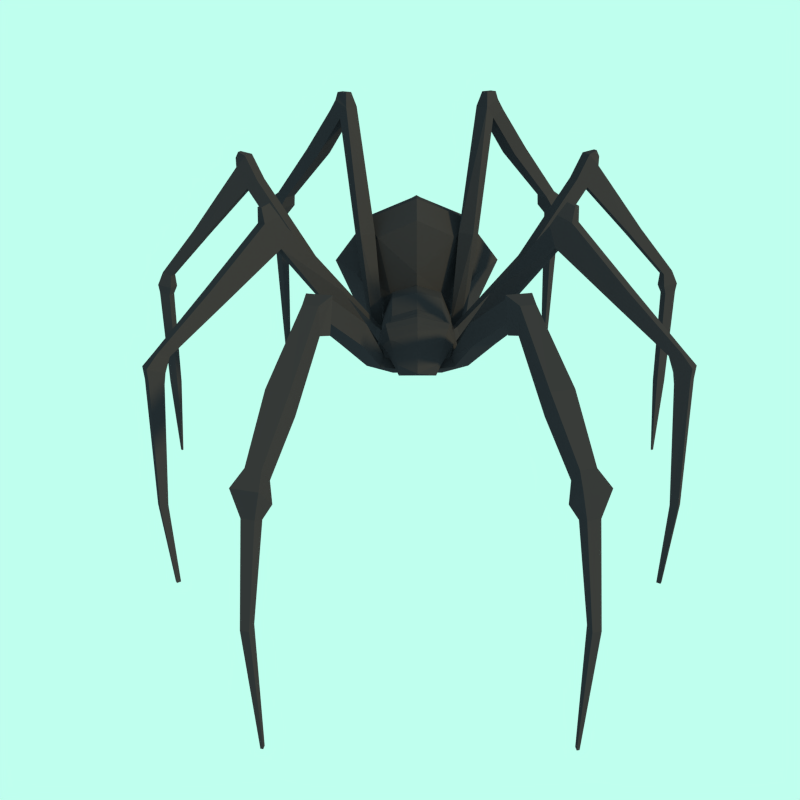 # Source: Spider.blend  (saved by Blender 2.77.0; exported with 4.5.12 LTS)
import bpy
from mathutils import Matrix  # noqa: F401  (used for matrix-valued properties, if any)

bpy.ops.wm.read_factory_settings(use_empty=True)
scene = bpy.context.scene
scene.name = 'Scene'

# ---- collections
col_collection_1 = bpy.data.collections.new('Collection 1'); scene.collection.children.link(col_collection_1)
col_collection_1.hide_render = True
col_collection_1.hide_viewport = True
col_collection_2 = bpy.data.collections.new('Collection 2'); scene.collection.children.link(col_collection_2)

# ---- materials (node trees are filled in below, after node groups)
mat_material = bpy.data.materials.new('Material')
mat_material.alpha_threshold = 0.0
mat_material.roughness = 0.5
mat_skin_1 = bpy.data.materials.new('Skin 1')
mat_skin_1.alpha_threshold = 0.0
mat_skin_1.diffuse_color = (0.0331, 0.02624, 0.0356, 1.0)
mat_skin_1.specular_color = (0.0331, 0.02624, 0.0356)
mat_skin_1.roughness = 0.5

# ---- material node trees
mat_material.use_nodes = True; mat_material.node_tree.nodes.clear()
_N = mat_material.node_tree.nodes; _L = mat_material.node_tree.links
n0 = _N.new('ShaderNodeOutputMaterial'); n0.name = 'Material Output'; n0.location = (300, 300)
n1 = _N.new('ShaderNodeBsdfDiffuse'); n1.name = 'Diffuse BSDF'; n1.location = (10, 300)
_L.new(n1.outputs[0], n0.inputs[0])
n0.is_active_output = True
mat_skin_1.use_nodes = True; mat_skin_1.node_tree.nodes.clear()
_N = mat_skin_1.node_tree.nodes; _L = mat_skin_1.node_tree.links
n0 = _N.new('ShaderNodeOutputMaterial'); n0.name = 'Material Output'; n0.location = (300, 300)
n1 = _N.new('ShaderNodeBsdfDiffuse'); n1.name = 'Diffuse BSDF'; n1.location = (10, 300)
n1.inputs[0].default_value = (0.03319, 0.02663, 0.03522, 1.0)
_L.new(n1.outputs[0], n0.inputs[0])
n0.is_active_output = True

# ---- world
world_world = bpy.data.worlds.new('World'); scene.world = world_world
world_world.use_nodes = True; world_world.node_tree.nodes.clear()
_N = world_world.node_tree.nodes; _L = world_world.node_tree.links
n0 = _N.new('ShaderNodeOutputWorld'); n0.name = 'World Output'; n0.location = (300, 300)
n1 = _N.new('ShaderNodeBackground'); n1.name = 'Background'; n1.location = (10, 300)
n1.inputs[0].default_value = (0.5239, 1.0, 0.8596, 1.0)
_L.new(n1.outputs[0], n0.inputs[0])
n0.is_active_output = True
world_world.color = (0.05088, 0.05088, 0.05088)
world_world.use_sun_shadow = False
world_world.sun_shadow_jitter_overblur = 0.0
world_world.cycles.sampling_method = 'NONE'
world_world.cycles.sample_map_resolution = 256

# ---- cameras
cam_camera = bpy.data.cameras.new('Camera')
cam_camera.clip_end = 100.0
cam_camera.lens = 35.0
cam_camera.sensor_width = 32.0
cam_camera.sensor_height = 18.0
cam_camera.ortho_scale = 7.314
cam_camera.dof.focus_distance = 0.0

# ---- lights
light_lamp = bpy.data.lights.new('Lamp', 'SUN')
light_lamp.color = (1.0, 0.9887, 0.4325)
light_lamp.transmission_factor = 0.0
light_lamp.cutoff_distance = 30.0
light_lamp.angle = 0.09992
light_lamp.energy = 3.0
light_lamp.shadow_buffer_clip_start = 1.001
light_lamp.shadow_soft_size = 0.05
light_lamp.shadow_cascade_max_distance = 1000.0
light_lamp.cycles.max_bounces = 4
light_lamp.cycles.use_multiple_importance_sampling = False

# ---- meshes
me_plane_001 = bpy.data.meshes.new('Plane.001')
me_plane_001.from_pydata([(-1.0, -1.0, 0.5153), (1.0, -1.0, 0.0), (-1.0, 1.0, 0.5153), (1.0, 1.0, 0.0), (-0.2077, -1.0, 0.0), (-0.2077, 1.0, 0.0), (-0.6039, 1.0, 0.1047), (-0.6039, -1.0, 0.1047), (-1.0, 0.0, 0.5153), (0.392, -1.0, -0.03185), (1.0, 0.0, 0.0), (-0.818, 1.0, 0.2826), (-0.4187, -1.0, 0.02188), (0.392, 1.0, -0.03185), (-0.2077, 0.0, 0.0), (-0.4187, 1.0, 0.02188), (-0.818, -1.0, 0.2826), (-0.6039, 0.0, 0.1047), (-0.818, 0.0, 0.2826), (-0.4187, 0.0, 0.02188), (0.392, 0.0, -0.03185), (-1.0, -0.5, 0.5153), (0.696, -1.0, -0.02254), (1.0, 0.5, 0.0), (-0.9137, 1.0, 0.3945), (-0.3151, -1.0, 0.003164), (0.09189, 1.0, -0.02556), (-0.2077, 0.5, 0.0), (-0.516, 1.0, 0.05204), (-0.7195, -1.0, 0.1827), (-0.6039, 0.5, 0.1047), (-1.0, 0.5, 0.5153), (0.09189, -1.0, -0.02556), (1.0, -0.5, 0.0), (-0.7195, 1.0, 0.1827), (-0.516, -1.0, 0.05204), (0.696, 1.0, -0.02254), (-0.2077, -0.5, 0.0), (-0.3151, 1.0, 0.003164), (-0.9137, -1.0, 0.3945), (-0.6039, -0.5, 0.1047), (-0.818, 0.5, 0.2826), (-0.818, -0.5, 0.2826), (-0.9137, -3.217e-11, 0.3945), (-0.7195, -5.674e-11, 0.1827), (-0.4187, 0.5, 0.02188), (-0.4187, -0.5, 0.02188), (-0.516, -1.924e-11, 0.05204), (-0.3151, 0.0, 0.003164), (0.392, 0.5, -0.03185), (0.392, -0.5, -0.03185), (0.09189, 0.0, -0.02556), (0.696, 0.0, -0.02254), (0.696, -0.5, -0.02254), (0.09189, -0.5, -0.02556), (0.09189, 0.5, -0.02556), (-0.3151, -0.5, 0.003164), (-0.516, -0.5, 0.05204), (-0.516, 0.5, 0.05204), (-0.7195, -0.5, 0.1827), (-0.9137, -0.5, 0.3945), (-0.9137, 0.5, 0.3945), (-0.7195, 0.5, 0.1827), (-0.3151, 0.5, 0.003164), (0.696, 0.5, -0.02254)], [], [(64, 23, 3, 36), (63, 27, 5, 38), (62, 30, 6, 34), (61, 41, 11, 24), (60, 42, 18, 43), (59, 40, 17, 44), (58, 45, 15, 28), (57, 46, 19, 47), (56, 37, 14, 48), (55, 49, 13, 26), (54, 50, 20, 51), (53, 33, 10, 52), (50, 53, 52, 20), (9, 22, 53, 50), (22, 1, 33, 53), (37, 54, 51, 14), (4, 32, 54, 37), (32, 9, 50, 54), (27, 55, 26, 5), (14, 51, 55, 27), (51, 20, 49, 55), (46, 56, 48, 19), (12, 25, 56, 46), (25, 4, 37, 56), (40, 57, 47, 17), (7, 35, 57, 40), (35, 12, 46, 57), (30, 58, 28, 6), (17, 47, 58, 30), (47, 19, 45, 58), (42, 59, 44, 18), (16, 29, 59, 42), (29, 7, 40, 59), (21, 60, 43, 8), (0, 39, 60, 21), (39, 16, 42, 60), (31, 61, 24, 2), (8, 43, 61, 31), (43, 18, 41, 61), (41, 62, 34, 11), (18, 44, 62, 41), (44, 17, 30, 62), (45, 63, 38, 15), (19, 48, 63, 45), (48, 14, 27, 63), (49, 64, 36, 13), (20, 52, 64, 49), (52, 10, 23, 64)])
me_plane_001.polygons.foreach_set('use_smooth', [True] * 48)
me_plane_001.materials.append(mat_material)
me_plane_001.use_remesh_preserve_volume = False
me_plane_001.use_remesh_preserve_attributes = False
me_plane_001.use_mirror_vertex_groups = False
me_plane_001.update()
me_cylinder = bpy.data.meshes.new('Cylinder')
me_cylinder.from_pydata([(-2.604, -0.3347, 4.606), (-3.557, 1.338, 7.994), (-2.32, -0.08709, 4.056), (-3.353, 1.847, 6.881), (-3.577, -0.3487, 4.402), (-5.027, 1.31, 7.628), (-3.042, -0.3662, 3.203), (-4.778, 1.855, 6.445), (-1.702, -0.9337, 3.265), (-1.744, -0.7434, 3.98), (-5.01, 3.532, 13.68), (-4.894, 4.117, 13.06), (-6.05, 3.515, 13.42), (-5.934, 4.101, 12.8), (-4.976, 3.385, 14.59), (-4.805, 4.385, 13.67), (-6.505, 3.36, 14.21), (-6.334, 4.361, 13.29), (-5.485, 3.526, 15.19), (-5.47, 4.377, 15.05), (-6.406, 3.511, 14.96), (-6.391, 4.362, 14.82), (-6.36, 2.656, 20.58), (-6.469, 3.485, 21.01), (-7.634, 2.655, 20.27), (-7.743, 3.483, 20.7), (-7.313, 1.937, 24.02), (-7.508, 2.507, 24.79), (-8.158, 1.935, 23.82), (-8.353, 2.505, 24.59), (-7.17, 1.507, 24.77), (-7.499, 2.341, 26.05), (-8.602, 1.505, 24.43), (-8.931, 2.338, 25.71), (-7.65, 1.218, 25.19), (-7.85, 1.516, 26.01), (-8.346, 1.217, 25.02), (-8.547, 1.515, 25.85), (-8.192, -1.153, 27.29), (-8.342, -1.101, 27.92), (-8.665, -1.156, 27.18), (-8.815, -1.105, 27.81), (-8.346, -5.279, 27.92), (-8.397, -5.285, 28.14), (-8.509, -5.28, 27.88), (-8.56, -5.287, 28.1), (-2.559, -0.8997, 1.581), (-5.966, 1.624, 3.522), (-2.537, -0.4614, 1.575), (-5.065, 2.11, 3.078), (-2.722, -0.9602, 0.7669), (-6.56, 1.588, 2.59), (-2.728, -0.5702, 0.4115), (-5.824, 2.088, 2.037), (-2.146, -1.119, 1.335), (-2.042, -0.889, 1.487), (-2.301, -1.064, 0.585), (-2.237, -1.0, 0.327), (-8.762, 4.097, 5.373), (-8.402, 4.712, 4.761), (-9.357, 3.969, 4.476), (-8.996, 4.584, 3.864), (-9.662, 4.927, 5.467), (-8.801, 5.067, 4.812), (-10.26, 4.799, 4.57), (-9.396, 4.939, 3.915), (-9.857, 5.374, 5.02), (-9.381, 5.451, 4.658), (-10.19, 5.303, 4.524), (-9.71, 5.38, 4.162), (-12.15, 2.903, 8.355), (-12.66, 2.809, 7.516), (-12.9, 3.36, 8.6), (-13.42, 3.266, 7.76), (-15.28, 1.818, 11.13), (-15.63, 1.748, 10.59), (-15.94, 1.99, 11.47), (-16.29, 1.92, 10.92), (-15.53, 1.419, 11.7), (-16.04, 1.317, 10.9), (-16.5, 1.67, 12.18), (-17.01, 1.568, 11.38), (-15.65, 1.063, 11.88), (-16.08, 0.9762, 11.2), (-16.47, 1.276, 12.29), (-16.91, 1.19, 11.61), (-16.28, -2.923, 13.37), (-16.52, -2.942, 12.97), (-16.75, -2.91, 13.66), (-16.99, -2.929, 13.26), (-16.23, -5.986, 13.83), (-16.36, -5.996, 13.63), (-16.48, -5.979, 13.99), (-16.61, -5.989, 13.78), (-2.9, -0.3295, -1.932), (-7.732, 1.877, -4.539), (-3.071, -0.8218, -2.027), (-8.492, 1.398, -4.805), (-3.049, -0.2915, -1.359), (-8.101, 1.9, -3.729), (-3.322, -0.8094, -1.509), (-8.861, 1.421, -3.995), (-2.453, -0.4573, -1.802), (-2.381, -1.021, -1.655), (-2.809, -0.3138, -1.08), (-2.697, -1.107, -0.967), (-11.53, 4.454, -6.835), (-12.52, 4.141, -6.883), (-11.91, 4.489, -5.992), (-12.8, 4.167, -6.249), (-12.39, 5.286, -7.397), (-13.26, 4.867, -7.373), (-12.76, 5.322, -6.553), (-13.55, 4.893, -6.739), (-13.21, 5.399, -7.341), (-13.46, 5.172, -7.409), (-13.35, 5.412, -7.027), (-13.6, 5.185, -7.095), (-19.82, 0.3816, -8.201), (-20.03, 0.4266, -7.708), (-20.55, 0.4644, -8.551), (-20.76, 0.5093, -8.059), (-17.64, 2.326, -7.535), (-17.32, 2.283, -8.261), (-16.43, 2.134, -7.829), (-16.75, 2.177, -7.103), (-19.79, -0.1051, -8.164), (-20.12, -0.03561, -7.403), (-20.95, -0.07308, -8.678), (-21.28, -0.003608, -7.917), (-20.1, -0.4077, -8.066), (-20.34, -0.3552, -7.491), (-20.97, -0.3835, -8.455), (-21.22, -0.3309, -7.879), (-20.35, -4.219, -7.032), (-20.6, -4.185, -6.568), (-21.05, -4.224, -7.417), (-21.31, -4.191, -6.954), (-20.9, -7.414, -6.11), (-20.95, -7.406, -6.005), (-21.05, -7.415, -6.198), (-21.11, -7.407, -6.093), (-2.62, -0.1617, -1.524), (-2.62, -0.1343, 0.4074), (-1.827, -0.9775, -1.046), (-2.0, -0.9086, 0.05258), (-2.62, -0.3083, -3.274), (-1.827, -0.9816, -2.592), (-2.62, -0.4938, -4.277), (-2.041, -1.251, -3.627), (-3.038, -0.3105, -4.962), (-2.299, -1.176, -4.859), (-4.816, 0.6936, -6.7), (-3.398, -1.042, -6.016), (-6.628, 0.8463, -8.783), (-4.518, -1.664, -8.624), (-6.08, 0.6784, -11.0), (-4.179, -1.916, -10.74), (-4.906, 0.2095, -12.91), (-3.454, -2.019, -12.74), (-4.41, -0.6312, -14.78), (-3.147, -2.099, -14.74), (-3.874, -1.356, -16.32), (-2.816, -1.996, -16.21), (-2.292, -1.884, -17.32), (-1.838, -1.973, -17.48), (-2.673, 0.2221, 1.388), (-1.951, -0.8745, 1.627), (-2.667, 0.3847, 2.305), (-1.891, -0.7928, 2.471), (-2.617, 0.4048, 3.705), (-2.447, 0.3588, 4.194), (0.001804, -0.2698, 5.807), (-1.604, -0.3076, 4.658), (-1.313, -0.5698, 5.001), (-1.862, 0.7264, -1.908), (-1.862, 0.4774, 0.01014), (-1.862, 0.5676, -3.794), (-1.706, 0.3628, -4.382), (-2.071, 0.2824, -4.794), (-3.056, 2.258, -6.25), (-4.007, 2.612, -8.337), (-3.72, 2.393, -10.67), (-3.103, 1.985, -12.74), (-2.843, 0.9396, -14.73), (-2.561, -0.02424, -16.36), (-1.698, -1.449, -17.19), (-1.915, 0.5567, 1.328), (-2.089, 0.7661, 2.197), (-2.139, 0.8574, 3.648), (-1.937, 0.6552, 4.378), (-1.394, -0.1071, 5.168), (-1.106, -0.1874, -16.67), (-2.608, -0.5624, -2.763), (-3.232, 2.49, -6.074), (-2.718, -1.137, -3.571), (-3.612, 2.024, -6.938), (-3.366, -0.7563, -2.452), (-4.308, 2.53, -5.39), (-3.615, -1.126, -2.995), (-4.688, 2.063, -6.254), (-2.78, -0.9405, -2.269), (-2.89, -1.285, -2.536), (-4.715, 6.344, -12.68), (-5.241, 5.894, -13.26), (-5.473, 6.403, -11.66), (-6.037, 5.955, -12.19), (-5.633, 6.515, -13.84), (-6.108, 6.066, -14.36), (-6.392, 6.574, -12.82), (-6.904, 6.128, -13.29), (-5.123, 6.866, -12.8), (-5.49, 6.894, -12.31), (-5.855, 6.802, -13.68), (-6.222, 6.83, -13.18), (-7.396, 4.037, -16.46), (-8.292, 4.107, -15.26), (-8.417, 4.141, -17.73), (-9.313, 4.21, -16.52), (-11.15, 1.631, -20.21), (-11.85, 1.686, -19.26), (-11.95, 1.713, -21.21), (-12.66, 1.768, -20.26), (-11.33, 1.066, -20.9), (-12.51, 1.157, -19.32), (-12.67, 1.202, -22.56), (-13.85, 1.293, -20.98), (-12.03, 0.6554, -21.01), (-12.71, 0.7084, -20.09), (-12.81, 0.7342, -21.97), (-13.49, 0.7872, -21.05), (-12.58, -4.332, -20.91), (-12.95, -4.323, -20.41), (-13.01, -4.269, -21.43), (-13.38, -4.26, -20.93), (-13.05, -8.094, -20.85), (-13.15, -8.092, -20.71), (-13.17, -8.092, -21.0), (-13.28, -8.089, -20.86), (-2.643, 0.3945, 2.987), (-2.242, 0.8751, 2.887), (0.0007989, 0.5174, 5.3), (-2.389, -0.4281, 2.652), (-2.016, -0.6533, 2.904), (-1.894, -0.8011, 2.72), (2.604, -0.3347, 4.606), (3.557, 1.338, 7.994), (2.32, -0.08709, 4.056), (3.353, 1.847, 6.881), (3.577, -0.3487, 4.402), (5.027, 1.31, 7.628), (3.042, -0.3662, 3.203), (4.778, 1.855, 6.445), (1.702, -0.9337, 3.265), (1.744, -0.7434, 3.98), (5.01, 3.532, 13.68), (4.894, 4.117, 13.06), (6.05, 3.515, 13.42), (5.934, 4.101, 12.8), (4.976, 3.385, 14.59), (4.805, 4.385, 13.67), (6.505, 3.36, 14.21), (6.334, 4.361, 13.29), (5.485, 3.526, 15.19), (5.47, 4.377, 15.05), (6.406, 3.511, 14.96), (6.391, 4.362, 14.82), (6.36, 2.656, 20.58), (6.469, 3.485, 21.01), (7.634, 2.655, 20.27), (7.743, 3.483, 20.7), (7.313, 1.937, 24.02), (7.508, 2.507, 24.79), (8.158, 1.935, 23.82), (8.353, 2.505, 24.59), (7.17, 1.507, 24.77), (7.499, 2.341, 26.05), (8.602, 1.505, 24.43), (8.931, 2.338, 25.71), (7.65, 1.218, 25.19), (7.85, 1.516, 26.01), (8.346, 1.217, 25.02), (8.547, 1.515, 25.85), (8.192, -1.153, 27.29), (8.342, -1.101, 27.92), (8.665, -1.156, 27.18), (8.815, -1.105, 27.81), (8.346, -5.279, 27.92), (8.397, -5.285, 28.14), (8.509, -5.28, 27.88), (8.56, -5.287, 28.1), (2.559, -0.8997, 1.581), (5.966, 1.624, 3.522), (2.537, -0.4614, 1.575), (5.065, 2.11, 3.078), (2.722, -0.9602, 0.7669), (6.56, 1.588, 2.59), (2.728, -0.5702, 0.4115), (5.824, 2.088, 2.037), (2.146, -1.119, 1.335), (2.042, -0.889, 1.487), (2.301, -1.064, 0.585), (2.237, -1.0, 0.327), (8.762, 4.097, 5.373), (8.402, 4.712, 4.761), (9.357, 3.969, 4.476), (8.996, 4.584, 3.864), (9.662, 4.927, 5.467), (8.801, 5.067, 4.812), (10.26, 4.799, 4.57), (9.396, 4.939, 3.915), (9.857, 5.374, 5.02), (9.381, 5.451, 4.658), (10.19, 5.303, 4.524), (9.71, 5.38, 4.162), (12.15, 2.903, 8.355), (12.66, 2.809, 7.516), (12.9, 3.36, 8.6), (13.42, 3.266, 7.76), (15.28, 1.818, 11.13), (15.63, 1.748, 10.59), (15.94, 1.99, 11.47), (16.29, 1.92, 10.92), (15.53, 1.419, 11.7), (16.04, 1.317, 10.9), (16.5, 1.67, 12.18), (17.01, 1.568, 11.38), (15.65, 1.063, 11.88), (16.08, 0.9762, 11.2), (16.47, 1.276, 12.29), (16.91, 1.19, 11.61), (16.28, -2.923, 13.37), (16.52, -2.942, 12.97), (16.75, -2.91, 13.66), (16.99, -2.929, 13.26), (16.23, -5.986, 13.83), (16.36, -5.996, 13.63), (16.48, -5.979, 13.99), (16.61, -5.989, 13.78), (2.9, -0.3295, -1.932), (7.732, 1.877, -4.539), (3.071, -0.8218, -2.027), (8.492, 1.398, -4.805), (3.049, -0.2915, -1.359), (8.101, 1.9, -3.729), (3.322, -0.8094, -1.509), (8.861, 1.421, -3.995), (2.453, -0.4573, -1.802), (2.381, -1.021, -1.655), (2.809, -0.3138, -1.08), (2.697, -1.107, -0.967), (11.53, 4.454, -6.835), (12.52, 4.141, -6.883), (11.91, 4.489, -5.992), (12.8, 4.167, -6.249), (12.39, 5.286, -7.397), (13.26, 4.867, -7.373), (12.76, 5.322, -6.553), (13.55, 4.893, -6.739), (13.21, 5.399, -7.341), (13.46, 5.172, -7.409), (13.35, 5.412, -7.027), (13.6, 5.185, -7.095), (19.82, 0.3816, -8.201), (20.03, 0.4266, -7.708), (20.55, 0.4644, -8.551), (20.76, 0.5093, -8.059), (17.64, 2.326, -7.535), (17.32, 2.283, -8.261), (16.43, 2.134, -7.829), (16.75, 2.177, -7.103), (19.79, -0.1051, -8.164), (20.12, -0.03561, -7.403), (20.95, -0.07308, -8.678), (21.28, -0.003608, -7.917), (20.1, -0.4077, -8.066), (20.34, -0.3552, -7.491), (20.97, -0.3835, -8.455), (21.22, -0.3309, -7.879), (20.35, -4.219, -7.032), (20.6, -4.185, -6.568), (21.05, -4.224, -7.417), (21.31, -4.191, -6.954), (20.9, -7.414, -6.11), (20.95, -7.406, -6.005), (21.05, -7.415, -6.198), (21.11, -7.407, -6.093), (0.0, 0.9855, -1.863), (0.0, 0.7369, -0.08417), (2.62, -0.1617, -1.524), (2.62, -0.1343, 0.4074), (1.827, -0.9775, -1.046), (2.0, -0.9086, 0.05258), (0.0, 0.8144, -3.886), (2.62, -0.3083, -3.274), (1.827, -0.9816, -2.592), (0.0, 0.7535, -4.298), (2.62, -0.4938, -4.277), (2.041, -1.251, -3.627), (0.0, 1.16, -4.599), (3.038, -0.3105, -4.962), (2.299, -1.176, -4.859), (0.0, 2.969, -6.055), (4.816, 0.6936, -6.7), (3.398, -1.042, -6.016), (0.0, 3.491, -7.949), (6.628, 0.8463, -8.783), (4.518, -1.664, -8.624), (0.0, 3.241, -10.18), (6.08, 0.6784, -11.0), (4.179, -1.916, -10.74), (0.0, 2.932, -12.22), (4.906, 0.2095, -12.91), (3.454, -2.019, -12.74), (0.0, 1.782, -14.13), (4.41, -0.6312, -14.78), (3.147, -2.099, -14.74), (0.0, 0.6703, -15.69), (3.874, -1.356, -16.32), (2.816, -1.996, -16.21), (0.0, -1.015, -17.05), (2.292, -1.884, -17.32), (1.838, -1.973, -17.48), (0.0, 0.9174, 1.205), (2.673, 0.2221, 1.388), (1.951, -0.8745, 1.627), (0.0, 1.073, 2.029), (2.667, 0.3847, 2.305), (1.891, -0.7928, 2.471), (0.0, 1.085, 3.594), (2.617, 0.4048, 3.705), (0.0, 0.9832, 4.362), (2.447, 0.3588, 4.194), (-0.001804, -0.2698, 5.807), (1.604, -0.3076, 4.658), (1.313, -0.5698, 5.001), (1.862, 0.7264, -1.908), (1.862, 0.4774, 0.01014), (1.862, 0.5676, -3.794), (1.706, 0.3628, -4.382), (2.071, 0.2824, -4.794), (3.056, 2.258, -6.25), (4.007, 2.612, -8.337), (3.72, 2.393, -10.67), (3.103, 1.985, -12.74), (2.843, 0.9396, -14.73), (2.561, -0.02424, -16.36), (1.698, -1.449, -17.19), (1.915, 0.5567, 1.328), (2.089, 0.7661, 2.197), (2.139, 0.8574, 3.648), (1.937, 0.6552, 4.378), (1.394, -0.1071, 5.168), (1.106, -0.1874, -16.67), (2.608, -0.5624, -2.763), (3.232, 2.49, -6.074), (2.718, -1.137, -3.571), (3.612, 2.024, -6.938), (3.366, -0.7563, -2.452), (4.308, 2.53, -5.39), (3.615, -1.126, -2.995), (4.688, 2.063, -6.254), (2.78, -0.9405, -2.269), (2.89, -1.285, -2.536), (4.715, 6.344, -12.68), (5.241, 5.894, -13.26), (5.473, 6.403, -11.66), (6.037, 5.955, -12.19), (5.633, 6.515, -13.84), (6.108, 6.066, -14.36), (6.392, 6.574, -12.82), (6.904, 6.128, -13.29), (5.123, 6.866, -12.8), (5.49, 6.894, -12.31), (5.855, 6.802, -13.68), (6.222, 6.83, -13.18), (7.396, 4.037, -16.46), (8.292, 4.107, -15.26), (8.417, 4.141, -17.73), (9.313, 4.21, -16.52), (11.15, 1.631, -20.21), (11.85, 1.686, -19.26), (11.95, 1.713, -21.21), (12.66, 1.768, -20.26), (11.33, 1.066, -20.9), (12.51, 1.157, -19.32), (12.67, 1.202, -22.56), (13.85, 1.293, -20.98), (12.03, 0.6554, -21.01), (12.71, 0.7084, -20.09), (12.81, 0.7342, -21.97), (13.49, 0.7872, -21.05), (12.58, -4.332, -20.91), (12.95, -4.323, -20.41), (13.01, -4.269, -21.43), (13.38, -4.26, -20.93), (13.05, -8.094, -20.85), (13.15, -8.092, -20.71), (13.17, -8.092, -21.0), (13.28, -8.089, -20.86), (0.0, -0.9775, -1.046), (0.0, -0.9816, -2.592), (0.0, -1.251, -3.627), (0.0, -1.176, -4.859), (0.0, -1.042, -6.016), (0.0, -1.664, -8.624), (0.0, -1.916, -10.74), (0.0, -2.019, -12.74), (0.0, -2.099, -14.74), (0.0, -1.996, -16.21), (0.0, -1.982, -17.63), (0.0, -0.987, 1.503), (0.0, -1.031, 2.401), (0.0, -1.035, 2.927), (0.0, -0.7837, 3.705), (0.0, -0.568, 5.002), (2.643, 0.3945, 2.987), (0.0, 1.137, 2.805), (2.242, 0.8751, 2.887), (-0.0007989, 0.5174, 5.3), (2.389, -0.4281, 2.652), (2.016, -0.6533, 2.904), (1.894, -0.8011, 2.72), (0.0, -0.3211, -16.85)], [], [(7, 6, 4, 5), (5, 4, 0, 1), (5, 12, 13, 7), (6, 9, 4), (10, 14, 16, 12), (3, 11, 10, 1), (1, 10, 12, 5), (7, 13, 11, 3), (17, 21, 19, 15), (13, 17, 15, 11), (12, 16, 17, 13), (11, 15, 14, 10), (20, 24, 25, 21), (16, 20, 21, 17), (15, 19, 18, 14), (14, 18, 20, 16), (22, 26, 28, 24), (19, 23, 22, 18), (18, 22, 24, 20), (21, 25, 23, 19), (28, 32, 33, 29), (25, 29, 27, 23), (24, 28, 29, 25), (23, 27, 26, 22), (32, 36, 37, 33), (27, 31, 30, 26), (26, 30, 32, 28), (29, 33, 31, 27), (34, 38, 40, 36), (31, 35, 34, 30), (30, 34, 36, 32), (33, 37, 35, 31), (40, 44, 45, 41), (37, 41, 39, 35), (36, 40, 41, 37), (35, 39, 38, 34), (44, 42, 43, 45), (39, 43, 42, 38), (38, 42, 44, 40), (41, 45, 43, 39), (47, 46, 48, 49), (49, 48, 52, 53), (53, 52, 50, 51), (51, 50, 46, 47), (46, 55, 48), (51, 60, 61, 53), (54, 56, 57, 55), (50, 54, 46), (52, 56, 50), (58, 70, 71, 60), (49, 59, 58, 47), (47, 58, 60, 51), (53, 61, 59, 49), (65, 69, 67, 63), (61, 65, 63, 59), (60, 64, 65, 61), (59, 63, 62, 58), (68, 66, 67, 69), (64, 68, 69, 65), (63, 67, 66, 62), (62, 66, 68, 64), (72, 76, 74, 70), (60, 71, 73, 64), (62, 72, 70, 58), (64, 73, 72, 62), (75, 79, 81, 77), (73, 77, 76, 72), (71, 75, 77, 73), (70, 74, 75, 71), (79, 83, 85, 81), (74, 78, 79, 75), (76, 80, 78, 74), (77, 81, 80, 76), (84, 88, 86, 82), (78, 82, 83, 79), (80, 84, 82, 78), (81, 85, 84, 80), (87, 91, 93, 89), (85, 89, 88, 84), (83, 87, 89, 85), (82, 86, 87, 83), (90, 92, 93, 91), (86, 90, 91, 87), (88, 92, 90, 86), (89, 93, 92, 88), (95, 94, 96, 97), (97, 96, 100, 101), (101, 100, 98, 99), (99, 98, 94, 95), (94, 102, 103, 96), (99, 108, 109, 101), (96, 103, 105, 100), (98, 104, 102, 94), (100, 105, 104, 98), (106, 110, 112, 108), (97, 107, 106, 95), (95, 106, 108, 99), (101, 109, 107, 97), (113, 117, 115, 111), (123, 120, 121, 122), (108, 112, 113, 109), (107, 111, 110, 106), (116, 114, 115, 117), (112, 116, 117, 113), (111, 115, 114, 110), (110, 114, 116, 112), (121, 129, 127, 119), (124, 118, 120, 123), (125, 119, 118, 124), (122, 121, 119, 125), (113, 122, 125, 109), (109, 125, 124, 107), (107, 124, 123, 111), (111, 123, 122, 113), (126, 130, 132, 128), (120, 128, 129, 121), (118, 126, 128, 120), (119, 127, 126, 118), (133, 137, 135, 131), (127, 131, 130, 126), (129, 133, 131, 127), (128, 132, 133, 129), (134, 138, 140, 136), (132, 136, 137, 133), (130, 134, 136, 132), (131, 135, 134, 130), (139, 141, 140, 138), (135, 139, 138, 134), (137, 141, 139, 135), (136, 140, 141, 137), (175, 142, 143, 176), (175, 177, 146, 142), (146, 148, 193), (177, 178, 148, 146), (178, 179, 150, 148), (148, 150, 151, 149), (150, 152, 153, 151), (179, 180, 152, 150), (180, 181, 154, 152), (152, 154, 155, 153), (154, 156, 157, 155), (181, 182, 156, 154), (182, 183, 158, 156), (156, 158, 159, 157), (158, 160, 161, 159), (183, 184, 160, 158), (185, 186, 164, 162), (184, 185, 162, 160), (160, 162, 163, 161), (162, 164, 165, 163), (511, 512, 169, 167), (176, 187, 423, 388), (187, 188, 426, 423), (169, 512, 513), (240, 189, 429, 517), (171, 514, 173), (189, 190, 431, 429), (171, 2, 514), (514, 174, 173), (431, 190, 241), (171, 173, 191, 190), (170, 171, 190, 189), (239, 170, 189, 240), (166, 168, 188, 187), (143, 166, 187, 176), (414, 417, 185, 184), (411, 414, 184, 183), (408, 411, 183, 182), (405, 408, 182, 181), (402, 405, 181, 180), (399, 402, 180, 179), (396, 399, 179, 178), (393, 396, 178, 177), (387, 393, 177, 175), (387, 175, 176, 388), (164, 186, 165), (192, 185, 417), (192, 420, 185), (186, 185, 420), (194, 193, 195, 196), (196, 195, 199, 200), (200, 199, 197, 198), (198, 197, 193, 194), (199, 195, 202), (198, 205, 206, 200), (199, 202, 201, 197), (197, 201, 193), (205, 209, 210, 206), (196, 204, 203, 194), (194, 203, 205, 198), (200, 206, 204, 196), (209, 207, 208, 210), (204, 208, 207, 203), (205, 212, 214, 209), (204, 215, 217, 208), (211, 213, 214, 212), (209, 214, 213, 207), (203, 211, 212, 205), (207, 213, 211, 203), (218, 222, 220, 216), (208, 217, 218, 210), (206, 216, 215, 204), (210, 218, 216, 206), (219, 223, 225, 221), (216, 220, 219, 215), (215, 219, 221, 217), (217, 221, 222, 218), (226, 230, 228, 224), (221, 225, 226, 222), (222, 226, 224, 220), (220, 224, 223, 219), (228, 232, 231, 227), (224, 228, 227, 223), (223, 227, 229, 225), (225, 229, 230, 226), (231, 235, 237, 233), (227, 231, 233, 229), (229, 233, 234, 230), (230, 234, 232, 228), (236, 238, 237, 235), (233, 237, 238, 234), (234, 238, 236, 232), (232, 236, 235, 231), (163, 165, 510, 509), (161, 163, 509, 508), (159, 161, 508, 507), (157, 159, 507, 506), (155, 157, 506, 505), (153, 155, 505, 504), (151, 153, 504, 503), (149, 151, 503, 502), (146, 193, 147), (144, 147, 501, 500), (420, 510, 186), (165, 186, 510), (515, 172, 174), (191, 174, 172), (193, 148, 195), (148, 149, 195), (149, 147, 195), (195, 147, 202), (202, 147, 201), (193, 201, 147), (502, 501, 149), (149, 501, 147), (513, 514, 9), (168, 169, 242), (168, 166, 169), (166, 167, 169), (56, 54, 50), (57, 56, 52), (500, 167, 145, 144), (167, 500, 511), (147, 142, 146), (174, 514, 515), (142, 145, 143), (103, 147, 144), (102, 147, 103), (147, 102, 142), (102, 104, 142), (142, 104, 145), (105, 145, 104), (103, 144, 105), (144, 145, 105), (168, 239, 240, 188), (188, 240, 517, 426), (191, 241, 190), (172, 241, 191), (54, 55, 46), (166, 143, 48), (166, 48, 167), (167, 48, 55), (167, 55, 145), (145, 55, 57), (145, 57, 143), (143, 57, 52), (52, 48, 143), (8, 9, 6), (4, 9, 0), (8, 513, 9), (9, 514, 0), (243, 242, 244), (2, 171, 170), (242, 169, 244), (513, 8, 243), (244, 513, 243), (244, 169, 513), (0, 514, 2), (6, 243, 8), (243, 6, 242), (242, 6, 168), (239, 168, 6), (170, 239, 6), (170, 6, 2), (3, 2, 6), (7, 3, 6), (1, 0, 2), (3, 1, 2), (192, 417, 523), (192, 523, 420), (191, 173, 174), (252, 250, 249, 251), (250, 246, 245, 249), (250, 252, 258, 257), (251, 249, 254), (255, 257, 261, 259), (248, 246, 255, 256), (246, 250, 257, 255), (252, 248, 256, 258), (262, 260, 264, 266), (258, 256, 260, 262), (257, 258, 262, 261), (256, 255, 259, 260), (265, 266, 270, 269), (261, 262, 266, 265), (260, 259, 263, 264), (259, 261, 265, 263), (267, 269, 273, 271), (264, 263, 267, 268), (263, 265, 269, 267), (266, 264, 268, 270), (273, 274, 278, 277), (270, 268, 272, 274), (269, 270, 274, 273), (268, 267, 271, 272), (277, 278, 282, 281), (272, 271, 275, 276), (271, 273, 277, 275), (274, 272, 276, 278), (279, 281, 285, 283), (276, 275, 279, 280), (275, 277, 281, 279), (278, 276, 280, 282), (285, 286, 290, 289), (282, 280, 284, 286), (281, 282, 286, 285), (280, 279, 283, 284), (289, 290, 288, 287), (284, 283, 287, 288), (283, 285, 289, 287), (286, 284, 288, 290), (292, 294, 293, 291), (294, 298, 297, 293), (298, 296, 295, 297), (296, 292, 291, 295), (291, 293, 300), (296, 298, 306, 305), (299, 300, 302, 301), (295, 291, 299), (297, 295, 301), (303, 305, 316, 315), (294, 292, 303, 304), (292, 296, 305, 303), (298, 294, 304, 306), (310, 308, 312, 314), (306, 304, 308, 310), (305, 306, 310, 309), (304, 303, 307, 308), (313, 314, 312, 311), (309, 310, 314, 313), (308, 307, 311, 312), (307, 309, 313, 311), (317, 315, 319, 321), (305, 309, 318, 316), (307, 303, 315, 317), (309, 307, 317, 318), (320, 322, 326, 324), (318, 317, 321, 322), (316, 318, 322, 320), (315, 316, 320, 319), (324, 326, 330, 328), (319, 320, 324, 323), (321, 319, 323, 325), (322, 321, 325, 326), (329, 327, 331, 333), (323, 324, 328, 327), (325, 323, 327, 329), (326, 325, 329, 330), (332, 334, 338, 336), (330, 329, 333, 334), (328, 330, 334, 332), (327, 328, 332, 331), (335, 336, 338, 337), (331, 332, 336, 335), (333, 331, 335, 337), (334, 333, 337, 338), (340, 342, 341, 339), (342, 346, 345, 341), (346, 344, 343, 345), (344, 340, 339, 343), (339, 341, 348, 347), (344, 346, 354, 353), (341, 345, 350, 348), (343, 339, 347, 349), (345, 343, 349, 350), (351, 353, 357, 355), (342, 340, 351, 352), (340, 344, 353, 351), (346, 342, 352, 354), (358, 356, 360, 362), (368, 367, 366, 365), (353, 354, 358, 357), (352, 351, 355, 356), (361, 362, 360, 359), (357, 358, 362, 361), (356, 355, 359, 360), (355, 357, 361, 359), (366, 364, 372, 374), (369, 368, 365, 363), (370, 369, 363, 364), (367, 370, 364, 366), (358, 354, 370, 367), (354, 352, 369, 370), (352, 356, 368, 369), (356, 358, 367, 368), (371, 373, 377, 375), (365, 366, 374, 373), (363, 365, 373, 371), (364, 363, 371, 372), (378, 376, 380, 382), (372, 371, 375, 376), (374, 372, 376, 378), (373, 374, 378, 377), (379, 381, 385, 383), (377, 378, 382, 381), (375, 377, 381, 379), (376, 375, 379, 380), (384, 383, 385, 386), (380, 379, 383, 384), (382, 380, 384, 386), (381, 382, 386, 385), (436, 437, 390, 389), (436, 389, 394, 438), (394, 454, 397), (438, 394, 397, 439), (439, 397, 400, 440), (397, 398, 401, 400), (400, 401, 404, 403), (440, 400, 403, 441), (441, 403, 406, 442), (403, 404, 407, 406), (406, 407, 410, 409), (442, 406, 409, 443), (443, 409, 412, 444), (409, 410, 413, 412), (412, 413, 416, 415), (444, 412, 415, 445), (446, 418, 421, 447), (445, 415, 418, 446), (415, 416, 419, 418), (418, 419, 422, 421), (511, 425, 428, 512), (437, 388, 423, 448), (448, 423, 426, 449), (428, 513, 512), (518, 517, 429, 450), (432, 434, 514), (450, 429, 431, 451), (432, 514, 247), (514, 434, 435), (431, 519, 451), (432, 451, 452, 434), (430, 450, 451, 432), (516, 518, 450, 430), (424, 448, 449, 427), (390, 437, 448, 424), (414, 445, 446, 417), (411, 444, 445, 414), (408, 443, 444, 411), (405, 442, 443, 408), (402, 441, 442, 405), (399, 440, 441, 402), (396, 439, 440, 399), (393, 438, 439, 396), (387, 436, 438, 393), (387, 388, 437, 436), (421, 422, 447), (453, 417, 446), (453, 446, 420), (447, 420, 446), (455, 457, 456, 454), (457, 461, 460, 456), (461, 459, 458, 460), (459, 455, 454, 458), (460, 463, 456), (459, 461, 467, 466), (460, 458, 462, 463), (458, 454, 462), (466, 467, 471, 470), (457, 455, 464, 465), (455, 459, 466, 464), (461, 457, 465, 467), (470, 471, 469, 468), (465, 464, 468, 469), (466, 470, 475, 473), (465, 469, 478, 476), (472, 473, 475, 474), (470, 468, 474, 475), (464, 466, 473, 472), (468, 464, 472, 474), (479, 477, 481, 483), (469, 471, 479, 478), (467, 465, 476, 477), (471, 467, 477, 479), (480, 482, 486, 484), (477, 476, 480, 481), (476, 478, 482, 480), (478, 479, 483, 482), (487, 485, 489, 491), (482, 483, 487, 486), (483, 481, 485, 487), (481, 480, 484, 485), (489, 488, 492, 493), (485, 484, 488, 489), (484, 486, 490, 488), (486, 487, 491, 490), (492, 494, 498, 496), (488, 490, 494, 492), (490, 491, 495, 494), (491, 489, 493, 495), (497, 496, 498, 499), (494, 495, 499, 498), (495, 493, 497, 499), (493, 492, 496, 497), (419, 509, 510, 422), (416, 508, 509, 419), (413, 507, 508, 416), (410, 506, 507, 413), (407, 505, 506, 410), (404, 504, 505, 407), (401, 503, 504, 404), (398, 502, 503, 401), (394, 395, 454), (391, 500, 501, 395), (420, 447, 510), (422, 510, 447), (515, 435, 433), (452, 433, 435), (454, 456, 397), (397, 456, 398), (398, 456, 395), (456, 463, 395), (463, 462, 395), (454, 395, 462), (502, 398, 501), (398, 395, 501), (513, 254, 514), (427, 520, 428), (427, 428, 424), (424, 428, 425), (301, 295, 299), (302, 297, 301), (500, 391, 392, 425), (425, 511, 500), (395, 394, 389), (435, 515, 514), (389, 390, 392), (348, 391, 395), (347, 348, 395), (395, 389, 347), (347, 389, 349), (389, 392, 349), (350, 349, 392), (348, 350, 391), (391, 350, 392), (427, 449, 518, 516), (449, 426, 517, 518), (452, 451, 519), (433, 452, 519), (299, 291, 300), (424, 293, 390), (424, 425, 293), (425, 300, 293), (425, 392, 300), (392, 302, 300), (392, 390, 302), (390, 297, 302), (297, 390, 293), (253, 251, 254), (249, 245, 254), (253, 254, 513), (254, 245, 514), (521, 522, 520), (247, 430, 432), (520, 522, 428), (513, 521, 253), (522, 521, 513), (522, 513, 428), (245, 247, 514), (251, 253, 521), (521, 520, 251), (520, 427, 251), (516, 251, 427), (430, 251, 516), (430, 247, 251), (248, 251, 247), (252, 251, 248), (246, 247, 245), (248, 247, 246), (453, 523, 417), (453, 420, 523), (452, 435, 434)])
me_cylinder.materials.append(mat_skin_1)
me_cylinder.use_remesh_preserve_volume = False
me_cylinder.use_remesh_preserve_attributes = False
me_cylinder.use_mirror_vertex_groups = False
me_cylinder.update()

# ---- objects
ob_plane = bpy.data.objects.new('Plane', me_plane_001)
ob_camera = bpy.data.objects.new('Camera', cam_camera)
ob_cylinder = bpy.data.objects.new('Cylinder', me_cylinder)
ob_lamp = bpy.data.objects.new('Lamp', light_lamp)

# ---- transforms, parenting, visibility, modifiers, constraints
ob_plane.location = (-2.441, 0.1365, 0.8355)
ob_plane.rotation_euler = (0.03203, -0.07016, -0.4504)
ob_plane.scale = (50.0, 50.0, 50.0)
ob_plane.lineart.crease_threshold = 0.0
ob_camera.location = (-1.04, -9.165, 5.18)
ob_camera.rotation_euler = (1.172, 0.006647, 6.293)
ob_camera.lock_rotations_4d = False
ob_camera.empty_display_type = 'ARROWS'
ob_camera.color = (0.0, 0.0, 0.0, 0.0)
ob_camera.display_type = 'WIRE'
ob_camera.lineart.crease_threshold = 0.0
ob_cylinder.location = (-0.9597, 0.301, 2.076)
ob_cylinder.rotation_euler = (1.727, 0.0006711, -0.002047)
ob_cylinder.scale = (0.1526, 0.3149, 0.1526)
ob_cylinder.lineart.crease_threshold = 0.0
ob_lamp.location = (2.269, 0.7851, 18.93)
ob_lamp.rotation_euler = (1.139, -0.03307, 0.9185)
ob_lamp.lock_rotations_4d = False
ob_lamp.empty_display_type = 'ARROWS'
ob_lamp.color = (0.0, 0.0, 0.0, 0.0)
ob_lamp.lineart.crease_threshold = 0.0

# ---- collection membership
col_collection_1.objects.link(ob_plane)
col_collection_1.objects.link(ob_camera)
col_collection_2.objects.link(ob_cylinder)
col_collection_2.objects.link(ob_lamp)

# ---- scene / render settings (as saved in the file)
scene.camera = ob_camera
scene.frame_start = 1; scene.frame_end = 250; scene.frame_set(1)
scene.render.engine = 'CYCLES'
scene.render.resolution_x = 1200
scene.render.resolution_y = 1200
scene.render.dither_intensity = 0.0
scene.cycles.use_denoising = False
scene.cycles.samples = 150
scene.cycles.sampling_pattern = 'TABULATED_SOBOL'
scene.cycles.light_sampling_threshold = 0.0
scene.cycles.use_adaptive_sampling = False
scene.cycles.use_light_tree = False
scene.cycles.blur_glossy = 0.0
scene.cycles.pixel_filter_type = 'GAUSSIAN'
scene.cycles.sample_clamp_indirect = 0.0
scene.view_settings.view_transform = 'Standard'
bpy.context.view_layer.update()
